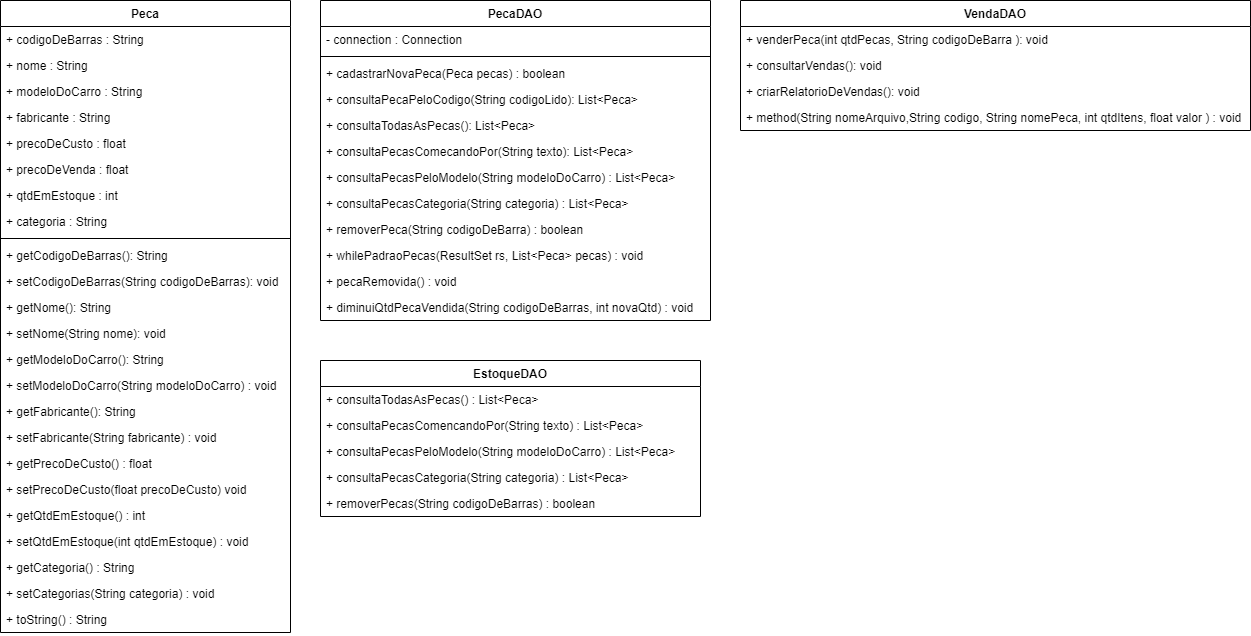

The diagram above was exported from draw.io. Its source (the exported page's mxGraphModel, read from the mxfile embedded in the PNG):
<mxGraphModel dx="1481" dy="653" grid="1" gridSize="10" guides="1" tooltips="1" connect="1" arrows="1" fold="1" page="1" pageScale="1" pageWidth="827" pageHeight="1169" math="0" shadow="0">
  <root>
    <mxCell id="0" />
    <mxCell id="1" parent="0" />
    <mxCell id="NM2Xh_jpXwM1Q8sWoXLa-8" value="Peca" style="swimlane;fontStyle=1;align=center;verticalAlign=top;childLayout=stackLayout;horizontal=1;startSize=26;horizontalStack=0;resizeParent=1;resizeParentMax=0;resizeLast=0;collapsible=1;marginBottom=0;" vertex="1" parent="1">
      <mxGeometry x="210" y="50" width="290" height="632" as="geometry" />
    </mxCell>
    <mxCell id="NM2Xh_jpXwM1Q8sWoXLa-9" value="+ codigoDeBarras : String" style="text;strokeColor=none;fillColor=none;align=left;verticalAlign=top;spacingLeft=4;spacingRight=4;overflow=hidden;rotatable=0;points=[[0,0.5],[1,0.5]];portConstraint=eastwest;" vertex="1" parent="NM2Xh_jpXwM1Q8sWoXLa-8">
      <mxGeometry y="26" width="290" height="26" as="geometry" />
    </mxCell>
    <mxCell id="NM2Xh_jpXwM1Q8sWoXLa-12" value="+ nome : String" style="text;strokeColor=none;fillColor=none;align=left;verticalAlign=top;spacingLeft=4;spacingRight=4;overflow=hidden;rotatable=0;points=[[0,0.5],[1,0.5]];portConstraint=eastwest;" vertex="1" parent="NM2Xh_jpXwM1Q8sWoXLa-8">
      <mxGeometry y="52" width="290" height="26" as="geometry" />
    </mxCell>
    <mxCell id="NM2Xh_jpXwM1Q8sWoXLa-13" value="+ modeloDoCarro : String" style="text;strokeColor=none;fillColor=none;align=left;verticalAlign=top;spacingLeft=4;spacingRight=4;overflow=hidden;rotatable=0;points=[[0,0.5],[1,0.5]];portConstraint=eastwest;" vertex="1" parent="NM2Xh_jpXwM1Q8sWoXLa-8">
      <mxGeometry y="78" width="290" height="26" as="geometry" />
    </mxCell>
    <mxCell id="NM2Xh_jpXwM1Q8sWoXLa-14" value="+ fabricante : String" style="text;strokeColor=none;fillColor=none;align=left;verticalAlign=top;spacingLeft=4;spacingRight=4;overflow=hidden;rotatable=0;points=[[0,0.5],[1,0.5]];portConstraint=eastwest;" vertex="1" parent="NM2Xh_jpXwM1Q8sWoXLa-8">
      <mxGeometry y="104" width="290" height="26" as="geometry" />
    </mxCell>
    <mxCell id="NM2Xh_jpXwM1Q8sWoXLa-15" value="+ precoDeCusto : float" style="text;strokeColor=none;fillColor=none;align=left;verticalAlign=top;spacingLeft=4;spacingRight=4;overflow=hidden;rotatable=0;points=[[0,0.5],[1,0.5]];portConstraint=eastwest;" vertex="1" parent="NM2Xh_jpXwM1Q8sWoXLa-8">
      <mxGeometry y="130" width="290" height="26" as="geometry" />
    </mxCell>
    <mxCell id="NM2Xh_jpXwM1Q8sWoXLa-22" value="+ precoDeVenda : float" style="text;strokeColor=none;fillColor=none;align=left;verticalAlign=top;spacingLeft=4;spacingRight=4;overflow=hidden;rotatable=0;points=[[0,0.5],[1,0.5]];portConstraint=eastwest;" vertex="1" parent="NM2Xh_jpXwM1Q8sWoXLa-8">
      <mxGeometry y="156" width="290" height="26" as="geometry" />
    </mxCell>
    <mxCell id="NM2Xh_jpXwM1Q8sWoXLa-23" value="+ qtdEmEstoque : int" style="text;strokeColor=none;fillColor=none;align=left;verticalAlign=top;spacingLeft=4;spacingRight=4;overflow=hidden;rotatable=0;points=[[0,0.5],[1,0.5]];portConstraint=eastwest;" vertex="1" parent="NM2Xh_jpXwM1Q8sWoXLa-8">
      <mxGeometry y="182" width="290" height="26" as="geometry" />
    </mxCell>
    <mxCell id="NM2Xh_jpXwM1Q8sWoXLa-24" value="+ categoria : String" style="text;strokeColor=none;fillColor=none;align=left;verticalAlign=top;spacingLeft=4;spacingRight=4;overflow=hidden;rotatable=0;points=[[0,0.5],[1,0.5]];portConstraint=eastwest;" vertex="1" parent="NM2Xh_jpXwM1Q8sWoXLa-8">
      <mxGeometry y="208" width="290" height="26" as="geometry" />
    </mxCell>
    <mxCell id="NM2Xh_jpXwM1Q8sWoXLa-10" value="" style="line;strokeWidth=1;fillColor=none;align=left;verticalAlign=middle;spacingTop=-1;spacingLeft=3;spacingRight=3;rotatable=0;labelPosition=right;points=[];portConstraint=eastwest;" vertex="1" parent="NM2Xh_jpXwM1Q8sWoXLa-8">
      <mxGeometry y="234" width="290" height="8" as="geometry" />
    </mxCell>
    <mxCell id="NM2Xh_jpXwM1Q8sWoXLa-11" value="+ getCodigoDeBarras(): String" style="text;strokeColor=none;fillColor=none;align=left;verticalAlign=top;spacingLeft=4;spacingRight=4;overflow=hidden;rotatable=0;points=[[0,0.5],[1,0.5]];portConstraint=eastwest;" vertex="1" parent="NM2Xh_jpXwM1Q8sWoXLa-8">
      <mxGeometry y="242" width="290" height="26" as="geometry" />
    </mxCell>
    <mxCell id="NM2Xh_jpXwM1Q8sWoXLa-21" value="+ setCodigoDeBarras(String codigoDeBarras): void" style="text;strokeColor=none;fillColor=none;align=left;verticalAlign=top;spacingLeft=4;spacingRight=4;overflow=hidden;rotatable=0;points=[[0,0.5],[1,0.5]];portConstraint=eastwest;" vertex="1" parent="NM2Xh_jpXwM1Q8sWoXLa-8">
      <mxGeometry y="268" width="290" height="26" as="geometry" />
    </mxCell>
    <mxCell id="NM2Xh_jpXwM1Q8sWoXLa-16" value="+ getNome(): String" style="text;strokeColor=none;fillColor=none;align=left;verticalAlign=top;spacingLeft=4;spacingRight=4;overflow=hidden;rotatable=0;points=[[0,0.5],[1,0.5]];portConstraint=eastwest;" vertex="1" parent="NM2Xh_jpXwM1Q8sWoXLa-8">
      <mxGeometry y="294" width="290" height="26" as="geometry" />
    </mxCell>
    <mxCell id="NM2Xh_jpXwM1Q8sWoXLa-17" value="+ setNome(String nome): void" style="text;strokeColor=none;fillColor=none;align=left;verticalAlign=top;spacingLeft=4;spacingRight=4;overflow=hidden;rotatable=0;points=[[0,0.5],[1,0.5]];portConstraint=eastwest;" vertex="1" parent="NM2Xh_jpXwM1Q8sWoXLa-8">
      <mxGeometry y="320" width="290" height="26" as="geometry" />
    </mxCell>
    <mxCell id="NM2Xh_jpXwM1Q8sWoXLa-18" value="+ getModeloDoCarro(): String" style="text;strokeColor=none;fillColor=none;align=left;verticalAlign=top;spacingLeft=4;spacingRight=4;overflow=hidden;rotatable=0;points=[[0,0.5],[1,0.5]];portConstraint=eastwest;" vertex="1" parent="NM2Xh_jpXwM1Q8sWoXLa-8">
      <mxGeometry y="346" width="290" height="26" as="geometry" />
    </mxCell>
    <mxCell id="NM2Xh_jpXwM1Q8sWoXLa-19" value="+ setModeloDoCarro(String modeloDoCarro) : void" style="text;strokeColor=none;fillColor=none;align=left;verticalAlign=top;spacingLeft=4;spacingRight=4;overflow=hidden;rotatable=0;points=[[0,0.5],[1,0.5]];portConstraint=eastwest;" vertex="1" parent="NM2Xh_jpXwM1Q8sWoXLa-8">
      <mxGeometry y="372" width="290" height="26" as="geometry" />
    </mxCell>
    <mxCell id="NM2Xh_jpXwM1Q8sWoXLa-20" value="+ getFabricante(): String" style="text;strokeColor=none;fillColor=none;align=left;verticalAlign=top;spacingLeft=4;spacingRight=4;overflow=hidden;rotatable=0;points=[[0,0.5],[1,0.5]];portConstraint=eastwest;" vertex="1" parent="NM2Xh_jpXwM1Q8sWoXLa-8">
      <mxGeometry y="398" width="290" height="26" as="geometry" />
    </mxCell>
    <mxCell id="NM2Xh_jpXwM1Q8sWoXLa-25" value="+ setFabricante(String fabricante) : void" style="text;strokeColor=none;fillColor=none;align=left;verticalAlign=top;spacingLeft=4;spacingRight=4;overflow=hidden;rotatable=0;points=[[0,0.5],[1,0.5]];portConstraint=eastwest;" vertex="1" parent="NM2Xh_jpXwM1Q8sWoXLa-8">
      <mxGeometry y="424" width="290" height="26" as="geometry" />
    </mxCell>
    <mxCell id="NM2Xh_jpXwM1Q8sWoXLa-26" value="+ getPrecoDeCusto() : float" style="text;strokeColor=none;fillColor=none;align=left;verticalAlign=top;spacingLeft=4;spacingRight=4;overflow=hidden;rotatable=0;points=[[0,0.5],[1,0.5]];portConstraint=eastwest;" vertex="1" parent="NM2Xh_jpXwM1Q8sWoXLa-8">
      <mxGeometry y="450" width="290" height="26" as="geometry" />
    </mxCell>
    <mxCell id="NM2Xh_jpXwM1Q8sWoXLa-27" value="+ setPrecoDeCusto(float precoDeCusto) void" style="text;strokeColor=none;fillColor=none;align=left;verticalAlign=top;spacingLeft=4;spacingRight=4;overflow=hidden;rotatable=0;points=[[0,0.5],[1,0.5]];portConstraint=eastwest;" vertex="1" parent="NM2Xh_jpXwM1Q8sWoXLa-8">
      <mxGeometry y="476" width="290" height="26" as="geometry" />
    </mxCell>
    <mxCell id="NM2Xh_jpXwM1Q8sWoXLa-28" value="+ getQtdEmEstoque() : int" style="text;strokeColor=none;fillColor=none;align=left;verticalAlign=top;spacingLeft=4;spacingRight=4;overflow=hidden;rotatable=0;points=[[0,0.5],[1,0.5]];portConstraint=eastwest;" vertex="1" parent="NM2Xh_jpXwM1Q8sWoXLa-8">
      <mxGeometry y="502" width="290" height="26" as="geometry" />
    </mxCell>
    <mxCell id="NM2Xh_jpXwM1Q8sWoXLa-29" value="+ setQtdEmEstoque(int qtdEmEstoque) : void" style="text;strokeColor=none;fillColor=none;align=left;verticalAlign=top;spacingLeft=4;spacingRight=4;overflow=hidden;rotatable=0;points=[[0,0.5],[1,0.5]];portConstraint=eastwest;" vertex="1" parent="NM2Xh_jpXwM1Q8sWoXLa-8">
      <mxGeometry y="528" width="290" height="26" as="geometry" />
    </mxCell>
    <mxCell id="NM2Xh_jpXwM1Q8sWoXLa-30" value="+ getCategoria() : String" style="text;strokeColor=none;fillColor=none;align=left;verticalAlign=top;spacingLeft=4;spacingRight=4;overflow=hidden;rotatable=0;points=[[0,0.5],[1,0.5]];portConstraint=eastwest;" vertex="1" parent="NM2Xh_jpXwM1Q8sWoXLa-8">
      <mxGeometry y="554" width="290" height="26" as="geometry" />
    </mxCell>
    <mxCell id="NM2Xh_jpXwM1Q8sWoXLa-31" value="+ setCategorias(String categoria) : void" style="text;strokeColor=none;fillColor=none;align=left;verticalAlign=top;spacingLeft=4;spacingRight=4;overflow=hidden;rotatable=0;points=[[0,0.5],[1,0.5]];portConstraint=eastwest;" vertex="1" parent="NM2Xh_jpXwM1Q8sWoXLa-8">
      <mxGeometry y="580" width="290" height="26" as="geometry" />
    </mxCell>
    <mxCell id="NM2Xh_jpXwM1Q8sWoXLa-32" value="+ toString() : String" style="text;strokeColor=none;fillColor=none;align=left;verticalAlign=top;spacingLeft=4;spacingRight=4;overflow=hidden;rotatable=0;points=[[0,0.5],[1,0.5]];portConstraint=eastwest;" vertex="1" parent="NM2Xh_jpXwM1Q8sWoXLa-8">
      <mxGeometry y="606" width="290" height="26" as="geometry" />
    </mxCell>
    <mxCell id="NM2Xh_jpXwM1Q8sWoXLa-38" value="PecaDAO" style="swimlane;fontStyle=1;align=center;verticalAlign=top;childLayout=stackLayout;horizontal=1;startSize=26;horizontalStack=0;resizeParent=1;resizeParentMax=0;resizeLast=0;collapsible=1;marginBottom=0;" vertex="1" parent="1">
      <mxGeometry x="530" y="50" width="390" height="320" as="geometry" />
    </mxCell>
    <mxCell id="NM2Xh_jpXwM1Q8sWoXLa-39" value="- connection : Connection" style="text;strokeColor=none;fillColor=none;align=left;verticalAlign=top;spacingLeft=4;spacingRight=4;overflow=hidden;rotatable=0;points=[[0,0.5],[1,0.5]];portConstraint=eastwest;" vertex="1" parent="NM2Xh_jpXwM1Q8sWoXLa-38">
      <mxGeometry y="26" width="390" height="26" as="geometry" />
    </mxCell>
    <mxCell id="NM2Xh_jpXwM1Q8sWoXLa-40" value="" style="line;strokeWidth=1;fillColor=none;align=left;verticalAlign=middle;spacingTop=-1;spacingLeft=3;spacingRight=3;rotatable=0;labelPosition=right;points=[];portConstraint=eastwest;" vertex="1" parent="NM2Xh_jpXwM1Q8sWoXLa-38">
      <mxGeometry y="52" width="390" height="8" as="geometry" />
    </mxCell>
    <mxCell id="NM2Xh_jpXwM1Q8sWoXLa-41" value="+ cadastrarNovaPeca(Peca pecas) : boolean " style="text;strokeColor=none;fillColor=none;align=left;verticalAlign=top;spacingLeft=4;spacingRight=4;overflow=hidden;rotatable=0;points=[[0,0.5],[1,0.5]];portConstraint=eastwest;" vertex="1" parent="NM2Xh_jpXwM1Q8sWoXLa-38">
      <mxGeometry y="60" width="390" height="26" as="geometry" />
    </mxCell>
    <mxCell id="NM2Xh_jpXwM1Q8sWoXLa-49" value="+ consultaPecaPeloCodigo(String codigoLido): List&lt;Peca&gt;" style="text;strokeColor=none;fillColor=none;align=left;verticalAlign=top;spacingLeft=4;spacingRight=4;overflow=hidden;rotatable=0;points=[[0,0.5],[1,0.5]];portConstraint=eastwest;" vertex="1" parent="NM2Xh_jpXwM1Q8sWoXLa-38">
      <mxGeometry y="86" width="390" height="26" as="geometry" />
    </mxCell>
    <mxCell id="NM2Xh_jpXwM1Q8sWoXLa-48" value="+ consultaTodasAsPecas(): List&lt;Peca&gt;" style="text;strokeColor=none;fillColor=none;align=left;verticalAlign=top;spacingLeft=4;spacingRight=4;overflow=hidden;rotatable=0;points=[[0,0.5],[1,0.5]];portConstraint=eastwest;" vertex="1" parent="NM2Xh_jpXwM1Q8sWoXLa-38">
      <mxGeometry y="112" width="390" height="26" as="geometry" />
    </mxCell>
    <mxCell id="NM2Xh_jpXwM1Q8sWoXLa-46" value="+ consultaPecasComecandoPor(String texto): List&lt;Peca&gt;" style="text;strokeColor=none;fillColor=none;align=left;verticalAlign=top;spacingLeft=4;spacingRight=4;overflow=hidden;rotatable=0;points=[[0,0.5],[1,0.5]];portConstraint=eastwest;" vertex="1" parent="NM2Xh_jpXwM1Q8sWoXLa-38">
      <mxGeometry y="138" width="390" height="26" as="geometry" />
    </mxCell>
    <mxCell id="NM2Xh_jpXwM1Q8sWoXLa-47" value="+ consultaPecasPeloModelo(String modeloDoCarro) : List&lt;Peca&gt;" style="text;strokeColor=none;fillColor=none;align=left;verticalAlign=top;spacingLeft=4;spacingRight=4;overflow=hidden;rotatable=0;points=[[0,0.5],[1,0.5]];portConstraint=eastwest;" vertex="1" parent="NM2Xh_jpXwM1Q8sWoXLa-38">
      <mxGeometry y="164" width="390" height="26" as="geometry" />
    </mxCell>
    <mxCell id="NM2Xh_jpXwM1Q8sWoXLa-45" value="+ consultaPecasCategoria(String categoria) : List&lt;Peca&gt;" style="text;strokeColor=none;fillColor=none;align=left;verticalAlign=top;spacingLeft=4;spacingRight=4;overflow=hidden;rotatable=0;points=[[0,0.5],[1,0.5]];portConstraint=eastwest;" vertex="1" parent="NM2Xh_jpXwM1Q8sWoXLa-38">
      <mxGeometry y="190" width="390" height="26" as="geometry" />
    </mxCell>
    <mxCell id="NM2Xh_jpXwM1Q8sWoXLa-44" value="+ removerPeca(String codigoDeBarra) : boolean" style="text;strokeColor=none;fillColor=none;align=left;verticalAlign=top;spacingLeft=4;spacingRight=4;overflow=hidden;rotatable=0;points=[[0,0.5],[1,0.5]];portConstraint=eastwest;" vertex="1" parent="NM2Xh_jpXwM1Q8sWoXLa-38">
      <mxGeometry y="216" width="390" height="26" as="geometry" />
    </mxCell>
    <mxCell id="NM2Xh_jpXwM1Q8sWoXLa-74" value="+ whilePadraoPecas(ResultSet rs, List&lt;Peca&gt; pecas) : void" style="text;strokeColor=none;fillColor=none;align=left;verticalAlign=top;spacingLeft=4;spacingRight=4;overflow=hidden;rotatable=0;points=[[0,0.5],[1,0.5]];portConstraint=eastwest;" vertex="1" parent="NM2Xh_jpXwM1Q8sWoXLa-38">
      <mxGeometry y="242" width="390" height="26" as="geometry" />
    </mxCell>
    <mxCell id="NM2Xh_jpXwM1Q8sWoXLa-75" value="+ pecaRemovida() : void" style="text;strokeColor=none;fillColor=none;align=left;verticalAlign=top;spacingLeft=4;spacingRight=4;overflow=hidden;rotatable=0;points=[[0,0.5],[1,0.5]];portConstraint=eastwest;" vertex="1" parent="NM2Xh_jpXwM1Q8sWoXLa-38">
      <mxGeometry y="268" width="390" height="26" as="geometry" />
    </mxCell>
    <mxCell id="NM2Xh_jpXwM1Q8sWoXLa-76" value="+ diminuiQtdPecaVendida(String codigoDeBarras, int novaQtd) : void" style="text;strokeColor=none;fillColor=none;align=left;verticalAlign=top;spacingLeft=4;spacingRight=4;overflow=hidden;rotatable=0;points=[[0,0.5],[1,0.5]];portConstraint=eastwest;" vertex="1" parent="NM2Xh_jpXwM1Q8sWoXLa-38">
      <mxGeometry y="294" width="390" height="26" as="geometry" />
    </mxCell>
    <mxCell id="NM2Xh_jpXwM1Q8sWoXLa-54" value="EstoqueDAO" style="swimlane;fontStyle=1;align=center;verticalAlign=top;childLayout=stackLayout;horizontal=1;startSize=26;horizontalStack=0;resizeParent=1;resizeParentMax=0;resizeLast=0;collapsible=1;marginBottom=0;" vertex="1" parent="1">
      <mxGeometry x="530" y="410" width="380" height="156" as="geometry" />
    </mxCell>
    <mxCell id="NM2Xh_jpXwM1Q8sWoXLa-57" value="+ consultaTodasAsPecas() : List&lt;Peca&gt;" style="text;strokeColor=none;fillColor=none;align=left;verticalAlign=top;spacingLeft=4;spacingRight=4;overflow=hidden;rotatable=0;points=[[0,0.5],[1,0.5]];portConstraint=eastwest;" vertex="1" parent="NM2Xh_jpXwM1Q8sWoXLa-54">
      <mxGeometry y="26" width="380" height="26" as="geometry" />
    </mxCell>
    <mxCell id="NM2Xh_jpXwM1Q8sWoXLa-66" value="+ consultaPecasComencandoPor(String texto) : List&lt;Peca&gt;" style="text;strokeColor=none;fillColor=none;align=left;verticalAlign=top;spacingLeft=4;spacingRight=4;overflow=hidden;rotatable=0;points=[[0,0.5],[1,0.5]];portConstraint=eastwest;" vertex="1" parent="NM2Xh_jpXwM1Q8sWoXLa-54">
      <mxGeometry y="52" width="380" height="26" as="geometry" />
    </mxCell>
    <mxCell id="NM2Xh_jpXwM1Q8sWoXLa-67" value="+ consultaPecasPeloModelo(String modeloDoCarro) : List&lt;Peca&gt;" style="text;strokeColor=none;fillColor=none;align=left;verticalAlign=top;spacingLeft=4;spacingRight=4;overflow=hidden;rotatable=0;points=[[0,0.5],[1,0.5]];portConstraint=eastwest;" vertex="1" parent="NM2Xh_jpXwM1Q8sWoXLa-54">
      <mxGeometry y="78" width="380" height="26" as="geometry" />
    </mxCell>
    <mxCell id="NM2Xh_jpXwM1Q8sWoXLa-68" value="+ consultaPecasCategoria(String categoria) : List&lt;Peca&gt;" style="text;strokeColor=none;fillColor=none;align=left;verticalAlign=top;spacingLeft=4;spacingRight=4;overflow=hidden;rotatable=0;points=[[0,0.5],[1,0.5]];portConstraint=eastwest;" vertex="1" parent="NM2Xh_jpXwM1Q8sWoXLa-54">
      <mxGeometry y="104" width="380" height="26" as="geometry" />
    </mxCell>
    <mxCell id="NM2Xh_jpXwM1Q8sWoXLa-69" value="+ removerPecas(String codigoDeBarras) : boolean" style="text;strokeColor=none;fillColor=none;align=left;verticalAlign=top;spacingLeft=4;spacingRight=4;overflow=hidden;rotatable=0;points=[[0,0.5],[1,0.5]];portConstraint=eastwest;" vertex="1" parent="NM2Xh_jpXwM1Q8sWoXLa-54">
      <mxGeometry y="130" width="380" height="26" as="geometry" />
    </mxCell>
    <mxCell id="NM2Xh_jpXwM1Q8sWoXLa-58" value="VendaDAO" style="swimlane;fontStyle=1;align=center;verticalAlign=top;childLayout=stackLayout;horizontal=1;startSize=26;horizontalStack=0;resizeParent=1;resizeParentMax=0;resizeLast=0;collapsible=1;marginBottom=0;" vertex="1" parent="1">
      <mxGeometry x="950" y="50" width="510" height="130" as="geometry" />
    </mxCell>
    <mxCell id="NM2Xh_jpXwM1Q8sWoXLa-61" value="+ venderPeca(int qtdPecas, String codigoDeBarra ): void" style="text;strokeColor=none;fillColor=none;align=left;verticalAlign=top;spacingLeft=4;spacingRight=4;overflow=hidden;rotatable=0;points=[[0,0.5],[1,0.5]];portConstraint=eastwest;" vertex="1" parent="NM2Xh_jpXwM1Q8sWoXLa-58">
      <mxGeometry y="26" width="510" height="26" as="geometry" />
    </mxCell>
    <mxCell id="NM2Xh_jpXwM1Q8sWoXLa-71" value="+ consultarVendas(): void" style="text;strokeColor=none;fillColor=none;align=left;verticalAlign=top;spacingLeft=4;spacingRight=4;overflow=hidden;rotatable=0;points=[[0,0.5],[1,0.5]];portConstraint=eastwest;" vertex="1" parent="NM2Xh_jpXwM1Q8sWoXLa-58">
      <mxGeometry y="52" width="510" height="26" as="geometry" />
    </mxCell>
    <mxCell id="NM2Xh_jpXwM1Q8sWoXLa-72" value="+ criarRelatorioDeVendas(): void" style="text;strokeColor=none;fillColor=none;align=left;verticalAlign=top;spacingLeft=4;spacingRight=4;overflow=hidden;rotatable=0;points=[[0,0.5],[1,0.5]];portConstraint=eastwest;" vertex="1" parent="NM2Xh_jpXwM1Q8sWoXLa-58">
      <mxGeometry y="78" width="510" height="26" as="geometry" />
    </mxCell>
    <mxCell id="NM2Xh_jpXwM1Q8sWoXLa-73" value="+ method(String nomeArquivo,String codigo, String nomePeca, int qtdItens, float valor ) : void" style="text;strokeColor=none;fillColor=none;align=left;verticalAlign=top;spacingLeft=4;spacingRight=4;overflow=hidden;rotatable=0;points=[[0,0.5],[1,0.5]];portConstraint=eastwest;" vertex="1" parent="NM2Xh_jpXwM1Q8sWoXLa-58">
      <mxGeometry y="104" width="510" height="26" as="geometry" />
    </mxCell>
  </root>
</mxGraphModel>